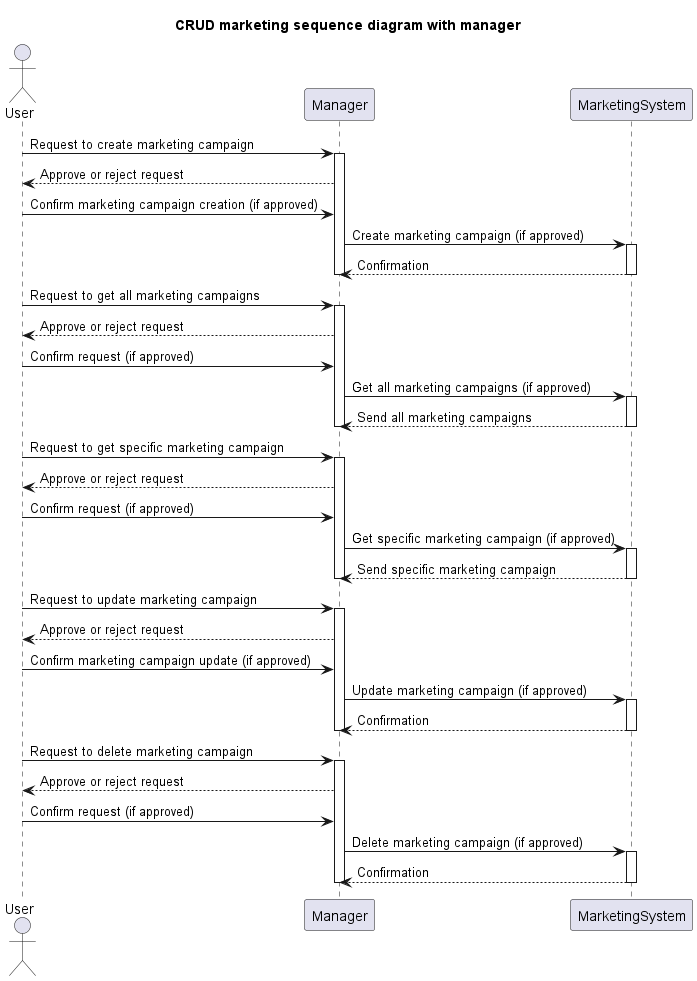

The diagram above was rendered by PlantUML. Its source (embedded in the PNG):
@startuml
title CRUD marketing sequence diagram with manager

Actor User
participant Manager
participant MarketingSystem

User -> Manager: Request to create marketing campaign
activate Manager
Manager --> User: Approve or reject request
User -> Manager: Confirm marketing campaign creation (if approved)
Manager -> MarketingSystem: Create marketing campaign (if approved)
activate MarketingSystem
MarketingSystem --> Manager: Confirmation
deactivate MarketingSystem
deactivate Manager

User -> Manager: Request to get all marketing campaigns
activate Manager
Manager --> User: Approve or reject request
User -> Manager: Confirm request (if approved)
Manager -> MarketingSystem: Get all marketing campaigns (if approved)
activate MarketingSystem
MarketingSystem --> Manager: Send all marketing campaigns
deactivate MarketingSystem
deactivate Manager

User -> Manager: Request to get specific marketing campaign
activate Manager
Manager --> User: Approve or reject request
User -> Manager: Confirm request (if approved)
Manager -> MarketingSystem: Get specific marketing campaign (if approved)
activate MarketingSystem
MarketingSystem --> Manager: Send specific marketing campaign
deactivate MarketingSystem
deactivate Manager

User -> Manager: Request to update marketing campaign
activate Manager
Manager --> User: Approve or reject request
User -> Manager: Confirm marketing campaign update (if approved)
Manager -> MarketingSystem: Update marketing campaign (if approved)
activate MarketingSystem
MarketingSystem --> Manager: Confirmation
deactivate MarketingSystem
deactivate Manager

User -> Manager: Request to delete marketing campaign
activate Manager
Manager --> User: Approve or reject request
User -> Manager: Confirm request (if approved)
Manager -> MarketingSystem: Delete marketing campaign (if approved)
activate MarketingSystem
MarketingSystem --> Manager: Confirmation
deactivate MarketingSystem
deactivate Manager
@enduml